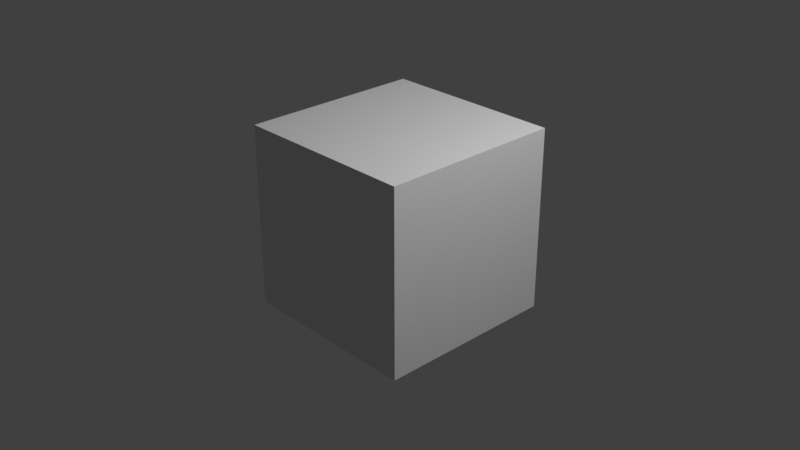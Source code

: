 # Source: scene.blend  (saved by Blender 3.3.6; exported with 4.5.12 LTS)
import bpy
from mathutils import Matrix  # noqa: F401  (used for matrix-valued properties, if any)

bpy.ops.wm.read_factory_settings(use_empty=True)
scene = bpy.context.scene
scene.name = 'Scene'

# ---- collections
col_collection = bpy.data.collections.new('Collection'); scene.collection.children.link(col_collection)

# ---- materials (node trees are filled in below, after node groups)
mat_material = bpy.data.materials.new('Material')
mat_material.alpha_threshold = 0.0
mat_material.use_transparent_shadow = False
mat_material.roughness = 0.5
mat_material.line_color = (0.0, 0.0, 0.0, 1.0)

# ---- material node trees
mat_material.use_nodes = True; mat_material.node_tree.nodes.clear()
_N = mat_material.node_tree.nodes; _L = mat_material.node_tree.links
n0 = _N.new('ShaderNodeOutputMaterial'); n0.name = 'Material Output'; n0.location = (300, 300)
n1 = _N.new('ShaderNodeBsdfPrincipled'); n1.name = 'Principled BSDF'; n1.location = (10, 300)
n1.distribution = 'GGX'
n1.subsurface_method = 'RANDOM_WALK_SKIN'
n1.inputs[3].default_value = 1.45
n1.inputs[27].default_value = (0.0, 0.0, 0.0, 1.0)
n1.inputs[28].default_value = 1.0
_L.new(n1.outputs[0], n0.inputs[0])
n0.is_active_output = True

# ---- world
world_world = bpy.data.worlds.new('World'); scene.world = world_world
world_world.use_nodes = True; world_world.node_tree.nodes.clear()
_N = world_world.node_tree.nodes; _L = world_world.node_tree.links
n0 = _N.new('ShaderNodeOutputWorld'); n0.name = 'World Output'; n0.location = (300, 300)
n1 = _N.new('ShaderNodeBackground'); n1.name = 'Background'; n1.location = (10, 300)
n1.inputs[0].default_value = (0.05088, 0.05088, 0.05088, 1.0)
_L.new(n1.outputs[0], n0.inputs[0])
n0.is_active_output = True
world_world.color = (0.05088, 0.05088, 0.05088)
world_world.use_sun_shadow = False
world_world.sun_shadow_jitter_overblur = 0.0

# ---- cameras
cam_camera = bpy.data.cameras.new('Camera')
cam_camera.clip_end = 100.0
cam_camera.ortho_scale = 7.314

# ---- lights
light_light = bpy.data.lights.new('Light', 'POINT')
light_light.transmission_factor = 0.0
light_light.energy = 1000.0
light_light.shadow_soft_size = 0.1
light_light.shadow_maximum_resolution = 0.006
light_light.use_absolute_resolution = True

# ---- meshes
me_cube = bpy.data.meshes.new('Cube')
me_cube.from_pydata([(1.0, 1.0, 1.0), (1.0, 1.0, -1.0), (1.0, -1.0, 1.0), (1.0, -1.0, -1.0), (-1.0, 1.0, 1.0), (-1.0, 1.0, -1.0), (-1.0, -1.0, 1.0), (-1.0, -1.0, -1.0)], [], [(0, 4, 6, 2), (3, 2, 6, 7), (7, 6, 4, 5), (5, 1, 3, 7), (1, 0, 2, 3), (5, 4, 0, 1)])
_uv = me_cube.uv_layers.new(name='UVMap')
_uv.uv.foreach_set('vector', [0.625, 0.5, 0.875, 0.5, 0.875, 0.75, 0.625, 0.75, 0.375, 0.75, 0.625, 0.75, 0.625, 1.0, 0.375, 1.0, 0.375, 0.0, 0.625, 0.0, 0.625, 0.25, 0.375, 0.25, 0.125, 0.5, 0.375, 0.5, 0.375, 0.75, 0.125, 0.75, 0.375, 0.5, 0.625, 0.5, 0.625, 0.75, 0.375, 0.75, 0.375, 0.25, 0.625, 0.25, 0.625, 0.5, 0.375, 0.5])
me_cube.materials.append(mat_material)
me_cube.use_mirror_vertex_groups = False
me_cube.update()

# ---- objects
ob_cube = bpy.data.objects.new('Cube', me_cube)
ob_light = bpy.data.objects.new('Light', light_light)
ob_camera = bpy.data.objects.new('Camera', cam_camera)

# ---- transforms, parenting, visibility, modifiers, constraints
ob_cube.location = (0.0, 0.0, 0.0)
ob_cube.lock_rotations_4d = False
ob_cube.empty_display_type = 'ARROWS'
ob_cube.lineart.crease_threshold = 0.0
ob_light.location = (4.076, 1.005, 5.904)
ob_light.rotation_euler = (0.6503, 0.05522, 1.866)
ob_light.lock_rotations_4d = False
ob_light.empty_display_type = 'ARROWS'
ob_light.color = (0.0, 0.0, 0.0, 0.0)
ob_light.lineart.crease_threshold = 0.0
ob_camera.location = (7.359, -6.926, 4.958)
ob_camera.rotation_euler = (1.109, 0.0, 0.8149)
ob_camera.lock_rotations_4d = False
ob_camera.empty_display_type = 'ARROWS'
ob_camera.color = (0.0, 0.0, 0.0, 0.0)
ob_camera.display_type = 'WIRE'
ob_camera.lineart.crease_threshold = 0.0

# ---- collection membership
col_collection.objects.link(ob_cube)
col_collection.objects.link(ob_light)
col_collection.objects.link(ob_camera)

# ---- scene / render settings (as saved in the file)
scene.camera = ob_camera
scene.frame_start = 1; scene.frame_end = 25; scene.frame_set(0)
scene.render.engine = 'BLENDER_EEVEE_NEXT'
scene.cycles.sampling_pattern = 'TABULATED_SOBOL'
scene.cycles.use_light_tree = False
scene.view_settings.view_transform = 'Standard'
bpy.context.view_layer.update()
